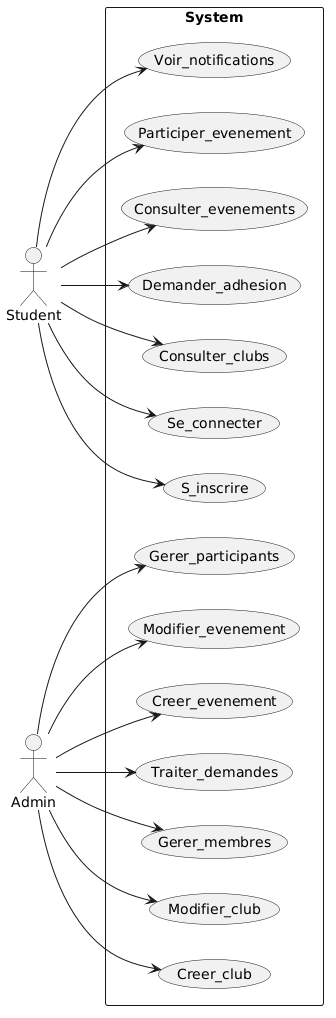

The diagram above was rendered by PlantUML. Its source (embedded in the PNG):
@startuml
left to right direction

actor Student
actor Admin

rectangle System {

usecase UC1 as "S_inscrire"
usecase UC2 as "Se_connecter"
usecase UC3 as "Consulter_clubs"
usecase UC4 as "Demander_adhesion"
usecase UC5 as "Consulter_evenements"
usecase UC6 as "Participer_evenement"
usecase UC7 as "Voir_notifications"

usecase UC8 as "Creer_club"
usecase UC9 as "Modifier_club"
usecase UC10 as "Gerer_membres"
usecase UC11 as "Traiter_demandes"
usecase UC12 as "Creer_evenement"
usecase UC13 as "Modifier_evenement"
usecase UC14 as "Gerer_participants"

Student --> UC1
Student --> UC2
Student --> UC3
Student --> UC4
Student --> UC5
Student --> UC6
Student --> UC7

Admin --> UC8
Admin --> UC9
Admin --> UC10
Admin --> UC11
Admin --> UC12
Admin --> UC13
Admin --> UC14

}
@enduml